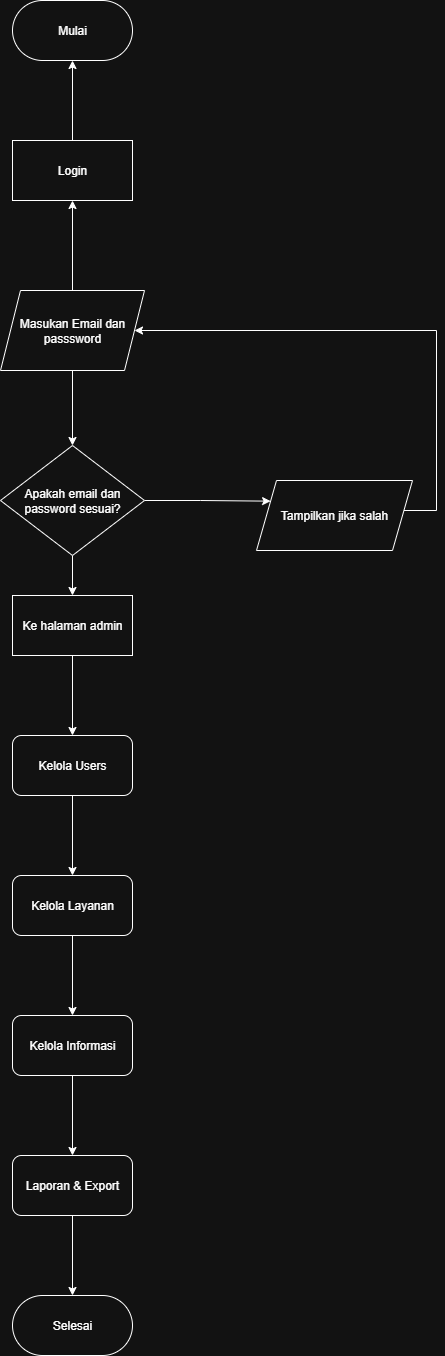

The diagram above was exported from draw.io. Its source (the exported page's mxGraphModel, read from the mxfile embedded in the PNG):
<mxGraphModel dx="1464" dy="671" grid="1" gridSize="10" guides="1" tooltips="1" connect="1" arrows="1" fold="1" page="1" pageScale="1" pageWidth="850" pageHeight="1100" math="0" shadow="0">
  <root>
    <mxCell id="0" />
    <mxCell id="1" parent="0" />
    <mxCell id="2mTm614n4sQ_2W02o-e6-27" value="" style="edgeStyle=orthogonalEdgeStyle;rounded=0;orthogonalLoop=1;jettySize=auto;html=1;" edge="1" parent="1" source="2mTm614n4sQ_2W02o-e6-29" target="2mTm614n4sQ_2W02o-e6-36">
      <mxGeometry relative="1" as="geometry" />
    </mxCell>
    <mxCell id="2mTm614n4sQ_2W02o-e6-28" style="edgeStyle=orthogonalEdgeStyle;rounded=0;orthogonalLoop=1;jettySize=auto;html=1;entryX=0.5;entryY=0;entryDx=0;entryDy=0;" edge="1" parent="1" source="2mTm614n4sQ_2W02o-e6-29" target="2mTm614n4sQ_2W02o-e6-32">
      <mxGeometry relative="1" as="geometry" />
    </mxCell>
    <mxCell id="2mTm614n4sQ_2W02o-e6-29" value="Masukan Email dan passsword" style="shape=parallelogram;perimeter=parallelogramPerimeter;whiteSpace=wrap;html=1;fixedSize=1;" vertex="1" parent="1">
      <mxGeometry x="554" y="390" width="144" height="80" as="geometry" />
    </mxCell>
    <mxCell id="2mTm614n4sQ_2W02o-e6-30" value="" style="edgeStyle=orthogonalEdgeStyle;rounded=0;orthogonalLoop=1;jettySize=auto;html=1;entryX=0;entryY=0.25;entryDx=0;entryDy=0;" edge="1" parent="1" source="2mTm614n4sQ_2W02o-e6-32" target="2mTm614n4sQ_2W02o-e6-34">
      <mxGeometry relative="1" as="geometry">
        <mxPoint x="754" y="600" as="targetPoint" />
      </mxGeometry>
    </mxCell>
    <mxCell id="2mTm614n4sQ_2W02o-e6-31" value="" style="edgeStyle=orthogonalEdgeStyle;rounded=0;orthogonalLoop=1;jettySize=auto;html=1;" edge="1" parent="1" source="2mTm614n4sQ_2W02o-e6-32" target="2mTm614n4sQ_2W02o-e6-39">
      <mxGeometry relative="1" as="geometry" />
    </mxCell>
    <mxCell id="2mTm614n4sQ_2W02o-e6-32" value="Apakah email dan password sesuai?" style="rhombus;whiteSpace=wrap;html=1;" vertex="1" parent="1">
      <mxGeometry x="554" y="545" width="144" height="110" as="geometry" />
    </mxCell>
    <mxCell id="2mTm614n4sQ_2W02o-e6-33" style="edgeStyle=orthogonalEdgeStyle;rounded=0;orthogonalLoop=1;jettySize=auto;html=1;" edge="1" parent="1" source="2mTm614n4sQ_2W02o-e6-34" target="2mTm614n4sQ_2W02o-e6-29">
      <mxGeometry relative="1" as="geometry">
        <Array as="points">
          <mxPoint x="990" y="610" />
          <mxPoint x="990" y="430" />
        </Array>
        <mxPoint x="750" y="430" as="targetPoint" />
      </mxGeometry>
    </mxCell>
    <mxCell id="2mTm614n4sQ_2W02o-e6-34" value="Tampilkan jika salah" style="shape=parallelogram;perimeter=parallelogramPerimeter;whiteSpace=wrap;html=1;fixedSize=1;" vertex="1" parent="1">
      <mxGeometry x="810" y="580" width="156" height="70" as="geometry" />
    </mxCell>
    <mxCell id="2mTm614n4sQ_2W02o-e6-35" value="" style="edgeStyle=orthogonalEdgeStyle;rounded=0;orthogonalLoop=1;jettySize=auto;html=1;" edge="1" parent="1" source="2mTm614n4sQ_2W02o-e6-36" target="2mTm614n4sQ_2W02o-e6-37">
      <mxGeometry relative="1" as="geometry" />
    </mxCell>
    <mxCell id="2mTm614n4sQ_2W02o-e6-36" value="Login" style="whiteSpace=wrap;html=1;" vertex="1" parent="1">
      <mxGeometry x="566" y="240" width="120" height="60" as="geometry" />
    </mxCell>
    <mxCell id="2mTm614n4sQ_2W02o-e6-37" value="Mulai" style="rounded=1;whiteSpace=wrap;html=1;arcSize=50;" vertex="1" parent="1">
      <mxGeometry x="566" y="100" width="120" height="60" as="geometry" />
    </mxCell>
    <mxCell id="2mTm614n4sQ_2W02o-e6-38" value="" style="edgeStyle=orthogonalEdgeStyle;rounded=0;orthogonalLoop=1;jettySize=auto;html=1;" edge="1" parent="1" source="2mTm614n4sQ_2W02o-e6-39" target="2mTm614n4sQ_2W02o-e6-41">
      <mxGeometry relative="1" as="geometry" />
    </mxCell>
    <mxCell id="2mTm614n4sQ_2W02o-e6-39" value="Ke halaman admin" style="whiteSpace=wrap;html=1;" vertex="1" parent="1">
      <mxGeometry x="566" y="695" width="120" height="60" as="geometry" />
    </mxCell>
    <mxCell id="2mTm614n4sQ_2W02o-e6-40" value="" style="edgeStyle=orthogonalEdgeStyle;rounded=0;orthogonalLoop=1;jettySize=auto;html=1;" edge="1" parent="1" source="2mTm614n4sQ_2W02o-e6-41" target="2mTm614n4sQ_2W02o-e6-43">
      <mxGeometry relative="1" as="geometry" />
    </mxCell>
    <mxCell id="2mTm614n4sQ_2W02o-e6-41" value="Kelola Users" style="rounded=1;whiteSpace=wrap;html=1;" vertex="1" parent="1">
      <mxGeometry x="566" y="835" width="120" height="60" as="geometry" />
    </mxCell>
    <mxCell id="2mTm614n4sQ_2W02o-e6-42" value="" style="edgeStyle=orthogonalEdgeStyle;rounded=0;orthogonalLoop=1;jettySize=auto;html=1;" edge="1" parent="1" source="2mTm614n4sQ_2W02o-e6-43" target="2mTm614n4sQ_2W02o-e6-45">
      <mxGeometry relative="1" as="geometry" />
    </mxCell>
    <mxCell id="2mTm614n4sQ_2W02o-e6-43" value="Kelola Layanan" style="rounded=1;whiteSpace=wrap;html=1;" vertex="1" parent="1">
      <mxGeometry x="566" y="975" width="120" height="60" as="geometry" />
    </mxCell>
    <mxCell id="2mTm614n4sQ_2W02o-e6-44" value="" style="edgeStyle=orthogonalEdgeStyle;rounded=0;orthogonalLoop=1;jettySize=auto;html=1;" edge="1" parent="1" source="2mTm614n4sQ_2W02o-e6-45" target="2mTm614n4sQ_2W02o-e6-47">
      <mxGeometry relative="1" as="geometry" />
    </mxCell>
    <mxCell id="2mTm614n4sQ_2W02o-e6-45" value="Kelola Informasi" style="whiteSpace=wrap;html=1;rounded=1;" vertex="1" parent="1">
      <mxGeometry x="566" y="1115" width="120" height="60" as="geometry" />
    </mxCell>
    <mxCell id="2mTm614n4sQ_2W02o-e6-46" value="" style="edgeStyle=orthogonalEdgeStyle;rounded=0;orthogonalLoop=1;jettySize=auto;html=1;" edge="1" parent="1" source="2mTm614n4sQ_2W02o-e6-47" target="2mTm614n4sQ_2W02o-e6-48">
      <mxGeometry relative="1" as="geometry" />
    </mxCell>
    <mxCell id="2mTm614n4sQ_2W02o-e6-47" value="Laporan &amp;amp; Export" style="whiteSpace=wrap;html=1;rounded=1;" vertex="1" parent="1">
      <mxGeometry x="566" y="1255" width="120" height="60" as="geometry" />
    </mxCell>
    <mxCell id="2mTm614n4sQ_2W02o-e6-48" value="Selesai" style="whiteSpace=wrap;html=1;rounded=1;arcSize=50;" vertex="1" parent="1">
      <mxGeometry x="566" y="1395" width="120" height="60" as="geometry" />
    </mxCell>
  </root>
</mxGraphModel>